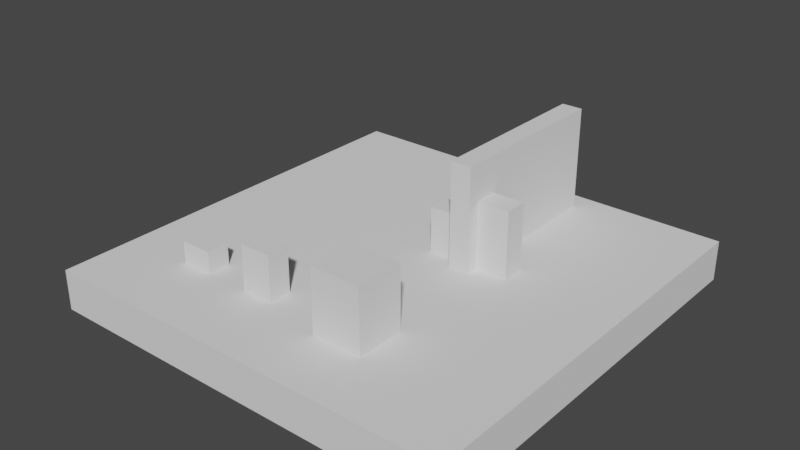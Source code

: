 # Source: map.blend  (saved by Blender 3.2.14; exported with 4.5.12 LTS)
import bpy
from mathutils import Matrix  # noqa: F401  (used for matrix-valued properties, if any)

bpy.ops.wm.read_factory_settings(use_empty=True)
scene = bpy.context.scene
scene.name = 'Scene'

# ---- collections
col_collection = bpy.data.collections.new('Collection'); scene.collection.children.link(col_collection)

# ---- world
world_world = bpy.data.worlds.new('World'); scene.world = world_world
world_world.use_nodes = True; world_world.node_tree.nodes.clear()
_N = world_world.node_tree.nodes; _L = world_world.node_tree.links
n0 = _N.new('ShaderNodeOutputWorld'); n0.name = 'World Output'; n0.location = (300, 300)
n1 = _N.new('ShaderNodeBackground'); n1.name = 'Background'; n1.location = (10, 300)
n1.inputs[0].default_value = (0.05088, 0.05088, 0.05088, 1.0)
_L.new(n1.outputs[0], n0.inputs[0])
n0.is_active_output = True
world_world.color = (0.05088, 0.05088, 0.05088)
world_world.use_sun_shadow = False
world_world.sun_shadow_jitter_overblur = 0.0

# ---- meshes
me_cube_001 = bpy.data.meshes.new('Cube.001')
me_cube_001.from_pydata([(-1.0, -1.0, -1.0), (-1.0, -1.0, 1.0), (-1.0, 1.0, -1.0), (-1.0, 1.0, 1.0), (1.0, -1.0, -1.0), (1.0, -1.0, 1.0), (1.0, 1.0, -1.0), (1.0, 1.0, 1.0)], [], [(0, 1, 3, 2), (2, 3, 7, 6), (6, 7, 5, 4), (4, 5, 1, 0), (2, 6, 4, 0), (7, 3, 1, 5)])
_uv = me_cube_001.uv_layers.new(name='UVMap')
_uv.uv.foreach_set('vector', [0.375, 0.0, 0.625, 0.0, 0.625, 0.25, 0.375, 0.25, 0.375, 0.25, 0.625, 0.25, 0.625, 0.5, 0.375, 0.5, 0.375, 0.5, 0.625, 0.5, 0.625, 0.75, 0.375, 0.75, 0.375, 0.75, 0.625, 0.75, 0.625, 1.0, 0.375, 1.0, 0.125, 0.5, 0.375, 0.5, 0.375, 0.75, 0.125, 0.75, 0.625, 0.5, 0.875, 0.5, 0.875, 0.75, 0.625, 0.75])
me_cube_001.update()
me_cube_002 = bpy.data.meshes.new('Cube.002')
me_cube_002.from_pydata([(-1.0, -1.0, -1.0), (-1.0, -1.0, 1.0), (-1.0, 1.0, -1.0), (-1.0, 1.0, 1.0), (1.0, -1.0, -1.0), (1.0, -1.0, 1.0), (1.0, 1.0, -1.0), (1.0, 1.0, 1.0)], [], [(0, 1, 3, 2), (2, 3, 7, 6), (6, 7, 5, 4), (4, 5, 1, 0), (2, 6, 4, 0), (7, 3, 1, 5)])
_uv = me_cube_002.uv_layers.new(name='UVMap')
_uv.uv.foreach_set('vector', [0.375, 0.0, 0.625, 0.0, 0.625, 0.25, 0.375, 0.25, 0.375, 0.25, 0.625, 0.25, 0.625, 0.5, 0.375, 0.5, 0.375, 0.5, 0.625, 0.5, 0.625, 0.75, 0.375, 0.75, 0.375, 0.75, 0.625, 0.75, 0.625, 1.0, 0.375, 1.0, 0.125, 0.5, 0.375, 0.5, 0.375, 0.75, 0.125, 0.75, 0.625, 0.5, 0.875, 0.5, 0.875, 0.75, 0.625, 0.75])
me_cube_002.update()
me_cube_003 = bpy.data.meshes.new('Cube.003')
me_cube_003.from_pydata([(-1.0, -1.0, -1.0), (-1.0, -1.0, 1.0), (-1.0, 1.0, -1.0), (-1.0, 1.0, 1.0), (1.0, -1.0, -1.0), (1.0, -1.0, 1.0), (1.0, 1.0, -1.0), (1.0, 1.0, 1.0)], [], [(0, 1, 3, 2), (2, 3, 7, 6), (6, 7, 5, 4), (4, 5, 1, 0), (2, 6, 4, 0), (7, 3, 1, 5)])
_uv = me_cube_003.uv_layers.new(name='UVMap')
_uv.uv.foreach_set('vector', [0.375, 0.0, 0.625, 0.0, 0.625, 0.25, 0.375, 0.25, 0.375, 0.25, 0.625, 0.25, 0.625, 0.5, 0.375, 0.5, 0.375, 0.5, 0.625, 0.5, 0.625, 0.75, 0.375, 0.75, 0.375, 0.75, 0.625, 0.75, 0.625, 1.0, 0.375, 1.0, 0.125, 0.5, 0.375, 0.5, 0.375, 0.75, 0.125, 0.75, 0.625, 0.5, 0.875, 0.5, 0.875, 0.75, 0.625, 0.75])
me_cube_003.update()
me_cube_004 = bpy.data.meshes.new('Cube.004')
me_cube_004.from_pydata([(-1.0, -1.0, -1.0), (-1.0, -1.0, 1.0), (-1.0, 1.0, -1.0), (-1.0, 1.0, 1.0), (1.0, -1.0, -1.0), (1.0, -1.0, 1.0), (1.0, 1.0, -1.0), (1.0, 1.0, 1.0)], [], [(0, 1, 3, 2), (2, 3, 7, 6), (6, 7, 5, 4), (4, 5, 1, 0), (2, 6, 4, 0), (7, 3, 1, 5)])
_uv = me_cube_004.uv_layers.new(name='UVMap')
_uv.uv.foreach_set('vector', [0.375, 0.0, 0.625, 0.0, 0.625, 0.25, 0.375, 0.25, 0.375, 0.25, 0.625, 0.25, 0.625, 0.5, 0.375, 0.5, 0.375, 0.5, 0.625, 0.5, 0.625, 0.75, 0.375, 0.75, 0.375, 0.75, 0.625, 0.75, 0.625, 1.0, 0.375, 1.0, 0.125, 0.5, 0.375, 0.5, 0.375, 0.75, 0.125, 0.75, 0.625, 0.5, 0.875, 0.5, 0.875, 0.75, 0.625, 0.75])
me_cube_004.update()
me_cube_005 = bpy.data.meshes.new('Cube.005')
me_cube_005.from_pydata([(-1.0, -1.0, -1.0), (-1.0, -1.0, 1.0), (-1.0, 1.0, -1.0), (-1.0, 1.0, 1.0), (1.0, -1.0, -1.0), (1.0, -1.0, 1.0), (1.0, 1.0, -1.0), (1.0, 1.0, 1.0)], [], [(0, 1, 3, 2), (2, 3, 7, 6), (6, 7, 5, 4), (4, 5, 1, 0), (2, 6, 4, 0), (7, 3, 1, 5)])
_uv = me_cube_005.uv_layers.new(name='UVMap')
_uv.uv.foreach_set('vector', [0.375, 0.0, 0.625, 0.0, 0.625, 0.25, 0.375, 0.25, 0.375, 0.25, 0.625, 0.25, 0.625, 0.5, 0.375, 0.5, 0.375, 0.5, 0.625, 0.5, 0.625, 0.75, 0.375, 0.75, 0.375, 0.75, 0.625, 0.75, 0.625, 1.0, 0.375, 1.0, 0.125, 0.5, 0.375, 0.5, 0.375, 0.75, 0.125, 0.75, 0.625, 0.5, 0.875, 0.5, 0.875, 0.75, 0.625, 0.75])
me_cube_005.update()
me_cube_006 = bpy.data.meshes.new('Cube.006')
me_cube_006.from_pydata([(-1.0, -1.0, -1.0), (-1.0, -1.0, 1.0), (-1.0, 1.0, -1.0), (-1.0, 1.0, 1.0), (1.0, -1.0, -1.0), (1.0, -1.0, 1.0), (1.0, 1.0, -1.0), (1.0, 1.0, 1.0)], [], [(0, 1, 3, 2), (2, 3, 7, 6), (6, 7, 5, 4), (4, 5, 1, 0), (2, 6, 4, 0), (7, 3, 1, 5)])
_uv = me_cube_006.uv_layers.new(name='UVMap')
_uv.uv.foreach_set('vector', [0.375, 0.0, 0.625, 0.0, 0.625, 0.25, 0.375, 0.25, 0.375, 0.25, 0.625, 0.25, 0.625, 0.5, 0.375, 0.5, 0.375, 0.5, 0.625, 0.5, 0.625, 0.75, 0.375, 0.75, 0.375, 0.75, 0.625, 0.75, 0.625, 1.0, 0.375, 1.0, 0.125, 0.5, 0.375, 0.5, 0.375, 0.75, 0.125, 0.75, 0.625, 0.5, 0.875, 0.5, 0.875, 0.75, 0.625, 0.75])
me_cube_006.update()
me_cube_007 = bpy.data.meshes.new('Cube.007')
me_cube_007.from_pydata([(-1.0, -1.0, -1.0), (-1.0, -1.0, 1.0), (-1.0, 1.0, -1.0), (-1.0, 1.0, 1.0), (1.0, -1.0, -1.0), (1.0, -1.0, 1.0), (1.0, 1.0, -1.0), (1.0, 1.0, 1.0)], [], [(0, 1, 3, 2), (2, 3, 7, 6), (6, 7, 5, 4), (4, 5, 1, 0), (2, 6, 4, 0), (7, 3, 1, 5)])
_uv = me_cube_007.uv_layers.new(name='UVMap')
_uv.uv.foreach_set('vector', [0.375, 0.0, 0.625, 0.0, 0.625, 0.25, 0.375, 0.25, 0.375, 0.25, 0.625, 0.25, 0.625, 0.5, 0.375, 0.5, 0.375, 0.5, 0.625, 0.5, 0.625, 0.75, 0.375, 0.75, 0.375, 0.75, 0.625, 0.75, 0.625, 1.0, 0.375, 1.0, 0.125, 0.5, 0.375, 0.5, 0.375, 0.75, 0.125, 0.75, 0.625, 0.5, 0.875, 0.5, 0.875, 0.75, 0.625, 0.75])
me_cube_007.update()
me_cube_008 = bpy.data.meshes.new('Cube.008')
me_cube_008.from_pydata([(-1.0, -1.0, -1.0), (-1.0, -1.0, 1.0), (-1.0, 1.0, -1.0), (-1.0, 1.0, 1.0), (1.0, -1.0, -1.0), (1.0, -1.0, 1.0), (1.0, 1.0, -1.0), (1.0, 1.0, 1.0)], [], [(0, 1, 3, 2), (2, 3, 7, 6), (6, 7, 5, 4), (4, 5, 1, 0), (2, 6, 4, 0), (7, 3, 1, 5)])
_uv = me_cube_008.uv_layers.new(name='UVMap')
_uv.uv.foreach_set('vector', [0.375, 0.0, 0.625, 0.0, 0.625, 0.25, 0.375, 0.25, 0.375, 0.25, 0.625, 0.25, 0.625, 0.5, 0.375, 0.5, 0.375, 0.5, 0.625, 0.5, 0.625, 0.75, 0.375, 0.75, 0.375, 0.75, 0.625, 0.75, 0.625, 1.0, 0.375, 1.0, 0.125, 0.5, 0.375, 0.5, 0.375, 0.75, 0.125, 0.75, 0.625, 0.5, 0.875, 0.5, 0.875, 0.75, 0.625, 0.75])
me_cube_008.update()
me_cube_009 = bpy.data.meshes.new('Cube.009')
me_cube_009.from_pydata([(-1.0, -1.0, -1.0), (-1.0, -1.0, 1.0), (-1.0, 1.0, -1.0), (-1.0, 1.0, 1.0), (1.0, -1.0, -1.0), (1.0, -1.0, 1.0), (1.0, 1.0, -1.0), (1.0, 1.0, 1.0)], [], [(0, 1, 3, 2), (2, 3, 7, 6), (6, 7, 5, 4), (4, 5, 1, 0), (2, 6, 4, 0), (7, 3, 1, 5)])
_uv = me_cube_009.uv_layers.new(name='UVMap')
_uv.uv.foreach_set('vector', [0.375, 0.0, 0.625, 0.0, 0.625, 0.25, 0.375, 0.25, 0.375, 0.25, 0.625, 0.25, 0.625, 0.5, 0.375, 0.5, 0.375, 0.5, 0.625, 0.5, 0.625, 0.75, 0.375, 0.75, 0.375, 0.75, 0.625, 0.75, 0.625, 1.0, 0.375, 1.0, 0.125, 0.5, 0.375, 0.5, 0.375, 0.75, 0.125, 0.75, 0.625, 0.5, 0.875, 0.5, 0.875, 0.75, 0.625, 0.75])
me_cube_009.update()

# ---- objects
ob_cube = bpy.data.objects.new('Cube', me_cube_001)
ob_cube_001 = bpy.data.objects.new('Cube.001', me_cube_002)
ob_cube_002 = bpy.data.objects.new('Cube.002', me_cube_003)
ob_cube_003 = bpy.data.objects.new('Cube.003', me_cube_004)
ob_cube_004 = bpy.data.objects.new('Cube.004', me_cube_005)
ob_cube_005 = bpy.data.objects.new('Cube.005', me_cube_006)
ob_cube_006 = bpy.data.objects.new('Cube.006', me_cube_007)
ob_cube_007 = bpy.data.objects.new('Cube.007', me_cube_008)
ob_cube_008 = bpy.data.objects.new('Cube.008', me_cube_009)

# ---- transforms, parenting, visibility, modifiers, constraints
ob_cube.location = (0.0, 0.0, 0.0)
ob_cube.scale = (1.0, 1.0, 0.0962)
ob_cube_001.location = (-0.5831, -0.5802, 0.1432)
ob_cube_001.scale = (0.07671, 0.05405, 0.05867)
ob_cube_002.location = (-0.22, -0.5802, 0.1992)
ob_cube_002.scale = (0.07671, 0.05405, 0.1129)
ob_cube_003.location = (0.2696, -0.5802, 0.2449)
ob_cube_003.scale = (0.12, 0.1165, 0.1537)
ob_cube_004.location = (0.2696, 0.4758, 0.3251)
ob_cube_004.scale = (0.04928, 0.4169, 0.2594)
ob_cube_005.location = (0.1525, 0.7948, 0.1432)
ob_cube_005.scale = (0.07671, 0.05405, 0.05867)
ob_cube_006.location = (0.1525, 0.5121, 0.198)
ob_cube_006.scale = (0.07671, 0.05405, 0.1131)
ob_cube_007.location = (0.1525, 0.1714, 0.198)
ob_cube_007.scale = (0.07671, 0.05405, 0.1131)
ob_cube_008.location = (0.3938, 0.1714, 0.2482)
ob_cube_008.scale = (0.07671, 0.05405, 0.1632)

# ---- collection membership
col_collection.objects.link(ob_cube)
col_collection.objects.link(ob_cube_001)
col_collection.objects.link(ob_cube_002)
col_collection.objects.link(ob_cube_003)
col_collection.objects.link(ob_cube_004)
col_collection.objects.link(ob_cube_005)
col_collection.objects.link(ob_cube_006)
col_collection.objects.link(ob_cube_007)
col_collection.objects.link(ob_cube_008)

# ---- scene / render settings (as saved in the file)
scene.frame_start = 1; scene.frame_end = 250; scene.frame_set(1)
scene.render.engine = 'BLENDER_EEVEE_NEXT'
scene.cycles.sampling_pattern = 'TABULATED_SOBOL'
scene.cycles.use_light_tree = False
scene.view_settings.view_transform = 'Filmic'
bpy.context.view_layer.update()

# ---- added for rendering (the .blend has no active camera and no usable light): camera, sun
cam_auto = bpy.data.cameras.new('AutoCamera')
cam_auto.lens = 50.0
cam_auto.sensor_width = 36.0
cam_auto.clip_end = 1000.0
ob_auto_camera = bpy.data.objects.new('AutoCamera', cam_auto)
scene.collection.objects.link(ob_auto_camera)
ob_auto_camera.location = (2.69164, -3.22997, 2.39745)
ob_auto_camera.rotation_euler = (1.09748, -7.21219e-08, 0.694738)
scene.camera = ob_auto_camera
light_auto_sun = bpy.data.lights.new('AutoSun', 'SUN')
light_auto_sun.energy = 3.0
light_auto_sun.angle = 0.0523599
ob_auto_sun = bpy.data.objects.new('AutoSun', light_auto_sun)
scene.collection.objects.link(ob_auto_sun)
ob_auto_sun.rotation_euler = (0.872665, 0.174533, 0.523599)
bpy.context.view_layer.update()
